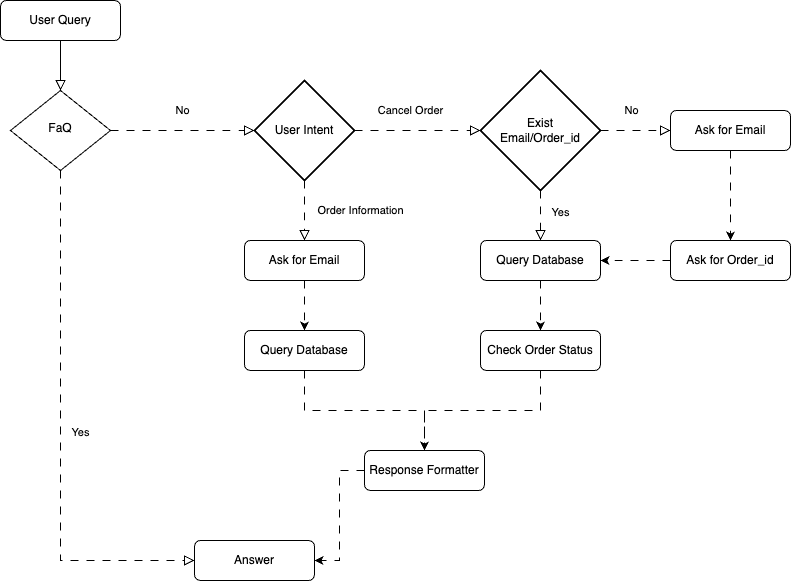

The diagram above was exported from draw.io. Its source (the exported page's mxGraphModel, read from the mxfile embedded in the PNG):
<mxGraphModel dx="1434" dy="854" grid="1" gridSize="10" guides="1" tooltips="1" connect="1" arrows="1" fold="1" page="1" pageScale="1" pageWidth="827" pageHeight="1169" math="0" shadow="0">
  <root>
    <mxCell id="WIyWlLk6GJQsqaUBKTNV-0" />
    <mxCell id="WIyWlLk6GJQsqaUBKTNV-1" parent="WIyWlLk6GJQsqaUBKTNV-0" />
    <mxCell id="WIyWlLk6GJQsqaUBKTNV-2" value="" style="rounded=0;html=1;jettySize=auto;orthogonalLoop=1;fontSize=11;endArrow=block;endFill=0;endSize=8;strokeWidth=1;shadow=0;labelBackgroundColor=none;edgeStyle=orthogonalEdgeStyle;" parent="WIyWlLk6GJQsqaUBKTNV-1" source="WIyWlLk6GJQsqaUBKTNV-3" target="WIyWlLk6GJQsqaUBKTNV-6" edge="1">
      <mxGeometry relative="1" as="geometry" />
    </mxCell>
    <mxCell id="WIyWlLk6GJQsqaUBKTNV-3" value="User Query" style="rounded=1;whiteSpace=wrap;html=1;fontSize=12;glass=0;strokeWidth=1;shadow=0;" parent="WIyWlLk6GJQsqaUBKTNV-1" vertex="1">
      <mxGeometry x="160" y="80" width="120" height="40" as="geometry" />
    </mxCell>
    <mxCell id="WIyWlLk6GJQsqaUBKTNV-6" value="FaQ" style="rhombus;whiteSpace=wrap;html=1;shadow=0;fontFamily=Helvetica;fontSize=12;align=center;strokeWidth=1;spacing=6;spacingTop=-4;" parent="WIyWlLk6GJQsqaUBKTNV-1" vertex="1">
      <mxGeometry x="170" y="170" width="100" height="80" as="geometry" />
    </mxCell>
    <mxCell id="rTcdMNVGRigz0yu7hQ5T-2" value="Answer" style="rounded=1;whiteSpace=wrap;html=1;fontSize=12;glass=0;strokeWidth=1;shadow=0;" vertex="1" parent="WIyWlLk6GJQsqaUBKTNV-1">
      <mxGeometry x="354" y="620" width="120" height="40" as="geometry" />
    </mxCell>
    <mxCell id="rTcdMNVGRigz0yu7hQ5T-5" value="No" style="rounded=0;html=1;jettySize=auto;orthogonalLoop=1;fontSize=11;endArrow=block;endFill=0;endSize=8;strokeWidth=1;shadow=0;labelBackgroundColor=none;edgeStyle=orthogonalEdgeStyle;entryX=0;entryY=0.5;entryDx=0;entryDy=0;exitX=1;exitY=0.5;exitDx=0;exitDy=0;entryPerimeter=0;flowAnimation=1;" edge="1" parent="WIyWlLk6GJQsqaUBKTNV-1" source="WIyWlLk6GJQsqaUBKTNV-6" target="rTcdMNVGRigz0yu7hQ5T-6">
      <mxGeometry y="20" relative="1" as="geometry">
        <mxPoint as="offset" />
        <mxPoint x="230" y="260" as="sourcePoint" />
        <mxPoint x="354" y="210" as="targetPoint" />
      </mxGeometry>
    </mxCell>
    <mxCell id="rTcdMNVGRigz0yu7hQ5T-6" value="User Intent" style="strokeWidth=2;html=1;shape=mxgraph.flowchart.decision;whiteSpace=wrap;" vertex="1" parent="WIyWlLk6GJQsqaUBKTNV-1">
      <mxGeometry x="414" y="160" width="100" height="100" as="geometry" />
    </mxCell>
    <mxCell id="rTcdMNVGRigz0yu7hQ5T-11" style="edgeStyle=orthogonalEdgeStyle;rounded=0;orthogonalLoop=1;jettySize=auto;html=1;entryX=0.5;entryY=0;entryDx=0;entryDy=0;flowAnimation=1;" edge="1" parent="WIyWlLk6GJQsqaUBKTNV-1" source="rTcdMNVGRigz0yu7hQ5T-8" target="rTcdMNVGRigz0yu7hQ5T-10">
      <mxGeometry relative="1" as="geometry" />
    </mxCell>
    <mxCell id="rTcdMNVGRigz0yu7hQ5T-8" value="Ask for Email" style="rounded=1;whiteSpace=wrap;html=1;fontSize=12;glass=0;strokeWidth=1;shadow=0;" vertex="1" parent="WIyWlLk6GJQsqaUBKTNV-1">
      <mxGeometry x="404" y="320" width="120" height="40" as="geometry" />
    </mxCell>
    <mxCell id="rTcdMNVGRigz0yu7hQ5T-9" value="Order Information" style="rounded=0;html=1;jettySize=auto;orthogonalLoop=1;fontSize=11;endArrow=block;endFill=0;endSize=8;strokeWidth=1;shadow=0;labelBackgroundColor=none;edgeStyle=orthogonalEdgeStyle;entryX=0.5;entryY=0;entryDx=0;entryDy=0;exitX=0.5;exitY=1;exitDx=0;exitDy=0;exitPerimeter=0;flowAnimation=1;" edge="1" parent="WIyWlLk6GJQsqaUBKTNV-1" source="rTcdMNVGRigz0yu7hQ5T-6" target="rTcdMNVGRigz0yu7hQ5T-8">
      <mxGeometry y="56" relative="1" as="geometry">
        <mxPoint as="offset" />
        <mxPoint x="280" y="220" as="sourcePoint" />
        <mxPoint x="424" y="220" as="targetPoint" />
      </mxGeometry>
    </mxCell>
    <mxCell id="rTcdMNVGRigz0yu7hQ5T-26" style="edgeStyle=orthogonalEdgeStyle;rounded=0;orthogonalLoop=1;jettySize=auto;html=1;entryX=0.5;entryY=0;entryDx=0;entryDy=0;flowAnimation=1;" edge="1" parent="WIyWlLk6GJQsqaUBKTNV-1" source="rTcdMNVGRigz0yu7hQ5T-10" target="rTcdMNVGRigz0yu7hQ5T-12">
      <mxGeometry relative="1" as="geometry" />
    </mxCell>
    <mxCell id="rTcdMNVGRigz0yu7hQ5T-10" value="Query Database" style="rounded=1;whiteSpace=wrap;html=1;fontSize=12;glass=0;strokeWidth=1;shadow=0;" vertex="1" parent="WIyWlLk6GJQsqaUBKTNV-1">
      <mxGeometry x="404" y="410" width="120" height="40" as="geometry" />
    </mxCell>
    <mxCell id="rTcdMNVGRigz0yu7hQ5T-16" style="edgeStyle=orthogonalEdgeStyle;rounded=0;orthogonalLoop=1;jettySize=auto;html=1;entryX=1;entryY=0.5;entryDx=0;entryDy=0;flowAnimation=1;" edge="1" parent="WIyWlLk6GJQsqaUBKTNV-1" source="rTcdMNVGRigz0yu7hQ5T-12" target="rTcdMNVGRigz0yu7hQ5T-2">
      <mxGeometry relative="1" as="geometry" />
    </mxCell>
    <mxCell id="rTcdMNVGRigz0yu7hQ5T-12" value="Response Formatter" style="rounded=1;whiteSpace=wrap;html=1;fontSize=12;glass=0;strokeWidth=1;shadow=0;" vertex="1" parent="WIyWlLk6GJQsqaUBKTNV-1">
      <mxGeometry x="524" y="530" width="120" height="40" as="geometry" />
    </mxCell>
    <mxCell id="rTcdMNVGRigz0yu7hQ5T-18" value="Cancel Order" style="rounded=0;html=1;jettySize=auto;orthogonalLoop=1;fontSize=11;endArrow=block;endFill=0;endSize=8;strokeWidth=1;shadow=0;labelBackgroundColor=none;edgeStyle=orthogonalEdgeStyle;entryX=0;entryY=0.5;entryDx=0;entryDy=0;exitX=1;exitY=0.5;exitDx=0;exitDy=0;exitPerimeter=0;entryPerimeter=0;flowAnimation=1;" edge="1" parent="WIyWlLk6GJQsqaUBKTNV-1" source="rTcdMNVGRigz0yu7hQ5T-6" target="rTcdMNVGRigz0yu7hQ5T-19">
      <mxGeometry x="-0.1111" y="20" relative="1" as="geometry">
        <mxPoint as="offset" />
        <mxPoint x="474" y="270" as="sourcePoint" />
        <mxPoint x="640" y="210" as="targetPoint" />
      </mxGeometry>
    </mxCell>
    <mxCell id="rTcdMNVGRigz0yu7hQ5T-19" value="Exist&lt;div&gt;Email/Order_id&lt;/div&gt;" style="strokeWidth=2;html=1;shape=mxgraph.flowchart.decision;whiteSpace=wrap;" vertex="1" parent="WIyWlLk6GJQsqaUBKTNV-1">
      <mxGeometry x="640" y="150" width="120" height="120" as="geometry" />
    </mxCell>
    <mxCell id="rTcdMNVGRigz0yu7hQ5T-23" style="edgeStyle=orthogonalEdgeStyle;rounded=0;orthogonalLoop=1;jettySize=auto;html=1;entryX=0.5;entryY=0;entryDx=0;entryDy=0;flowAnimation=1;" edge="1" parent="WIyWlLk6GJQsqaUBKTNV-1" source="rTcdMNVGRigz0yu7hQ5T-20" target="rTcdMNVGRigz0yu7hQ5T-22">
      <mxGeometry relative="1" as="geometry" />
    </mxCell>
    <mxCell id="rTcdMNVGRigz0yu7hQ5T-20" value="Query Database" style="rounded=1;whiteSpace=wrap;html=1;fontSize=12;glass=0;strokeWidth=1;shadow=0;" vertex="1" parent="WIyWlLk6GJQsqaUBKTNV-1">
      <mxGeometry x="640" y="320" width="120" height="40" as="geometry" />
    </mxCell>
    <mxCell id="rTcdMNVGRigz0yu7hQ5T-27" style="edgeStyle=orthogonalEdgeStyle;rounded=0;orthogonalLoop=1;jettySize=auto;html=1;entryX=0.5;entryY=0;entryDx=0;entryDy=0;flowAnimation=1;" edge="1" parent="WIyWlLk6GJQsqaUBKTNV-1" source="rTcdMNVGRigz0yu7hQ5T-22" target="rTcdMNVGRigz0yu7hQ5T-12">
      <mxGeometry relative="1" as="geometry" />
    </mxCell>
    <mxCell id="rTcdMNVGRigz0yu7hQ5T-22" value="Check Order Status" style="rounded=1;whiteSpace=wrap;html=1;fontSize=12;glass=0;strokeWidth=1;shadow=0;" vertex="1" parent="WIyWlLk6GJQsqaUBKTNV-1">
      <mxGeometry x="640" y="410" width="120" height="40" as="geometry" />
    </mxCell>
    <mxCell id="rTcdMNVGRigz0yu7hQ5T-28" value="Yes" style="rounded=0;html=1;jettySize=auto;orthogonalLoop=1;fontSize=11;endArrow=block;endFill=0;endSize=8;strokeWidth=1;shadow=0;labelBackgroundColor=none;edgeStyle=orthogonalEdgeStyle;entryX=0;entryY=0.5;entryDx=0;entryDy=0;exitX=0.5;exitY=1;exitDx=0;exitDy=0;flowAnimation=1;" edge="1" parent="WIyWlLk6GJQsqaUBKTNV-1" source="WIyWlLk6GJQsqaUBKTNV-6" target="rTcdMNVGRigz0yu7hQ5T-2">
      <mxGeometry y="20" relative="1" as="geometry">
        <mxPoint as="offset" />
        <mxPoint x="280" y="220" as="sourcePoint" />
        <mxPoint x="424" y="220" as="targetPoint" />
      </mxGeometry>
    </mxCell>
    <mxCell id="rTcdMNVGRigz0yu7hQ5T-33" style="edgeStyle=orthogonalEdgeStyle;rounded=0;orthogonalLoop=1;jettySize=auto;html=1;entryX=0.5;entryY=0;entryDx=0;entryDy=0;flowAnimation=1;" edge="1" parent="WIyWlLk6GJQsqaUBKTNV-1" source="rTcdMNVGRigz0yu7hQ5T-29" target="rTcdMNVGRigz0yu7hQ5T-32">
      <mxGeometry relative="1" as="geometry" />
    </mxCell>
    <mxCell id="rTcdMNVGRigz0yu7hQ5T-29" value="Ask for Email" style="rounded=1;whiteSpace=wrap;html=1;fontSize=12;glass=0;strokeWidth=1;shadow=0;" vertex="1" parent="WIyWlLk6GJQsqaUBKTNV-1">
      <mxGeometry x="830" y="190" width="120" height="40" as="geometry" />
    </mxCell>
    <mxCell id="rTcdMNVGRigz0yu7hQ5T-30" value="Yes" style="rounded=0;html=1;jettySize=auto;orthogonalLoop=1;fontSize=11;endArrow=block;endFill=0;endSize=8;strokeWidth=1;shadow=0;labelBackgroundColor=none;edgeStyle=orthogonalEdgeStyle;entryX=0.5;entryY=0;entryDx=0;entryDy=0;exitX=0.5;exitY=1;exitDx=0;exitDy=0;exitPerimeter=0;flowAnimation=1;" edge="1" parent="WIyWlLk6GJQsqaUBKTNV-1" source="rTcdMNVGRigz0yu7hQ5T-19" target="rTcdMNVGRigz0yu7hQ5T-20">
      <mxGeometry x="-0.1111" y="20" relative="1" as="geometry">
        <mxPoint as="offset" />
        <mxPoint x="524" y="220" as="sourcePoint" />
        <mxPoint x="650" y="220" as="targetPoint" />
      </mxGeometry>
    </mxCell>
    <mxCell id="rTcdMNVGRigz0yu7hQ5T-31" value="No" style="rounded=0;html=1;jettySize=auto;orthogonalLoop=1;fontSize=11;endArrow=block;endFill=0;endSize=8;strokeWidth=1;shadow=0;labelBackgroundColor=none;edgeStyle=orthogonalEdgeStyle;entryX=0;entryY=0.5;entryDx=0;entryDy=0;exitX=1;exitY=0.5;exitDx=0;exitDy=0;exitPerimeter=0;flowAnimation=1;" edge="1" parent="WIyWlLk6GJQsqaUBKTNV-1" source="rTcdMNVGRigz0yu7hQ5T-19" target="rTcdMNVGRigz0yu7hQ5T-29">
      <mxGeometry x="-0.1111" y="20" relative="1" as="geometry">
        <mxPoint as="offset" />
        <mxPoint x="534" y="230" as="sourcePoint" />
        <mxPoint x="660" y="230" as="targetPoint" />
      </mxGeometry>
    </mxCell>
    <mxCell id="rTcdMNVGRigz0yu7hQ5T-34" style="edgeStyle=orthogonalEdgeStyle;rounded=0;orthogonalLoop=1;jettySize=auto;html=1;entryX=1;entryY=0.5;entryDx=0;entryDy=0;flowAnimation=1;" edge="1" parent="WIyWlLk6GJQsqaUBKTNV-1" source="rTcdMNVGRigz0yu7hQ5T-32" target="rTcdMNVGRigz0yu7hQ5T-20">
      <mxGeometry relative="1" as="geometry" />
    </mxCell>
    <mxCell id="rTcdMNVGRigz0yu7hQ5T-32" value="Ask for Order_id" style="rounded=1;whiteSpace=wrap;html=1;fontSize=12;glass=0;strokeWidth=1;shadow=0;" vertex="1" parent="WIyWlLk6GJQsqaUBKTNV-1">
      <mxGeometry x="830" y="320" width="120" height="40" as="geometry" />
    </mxCell>
  </root>
</mxGraphModel>